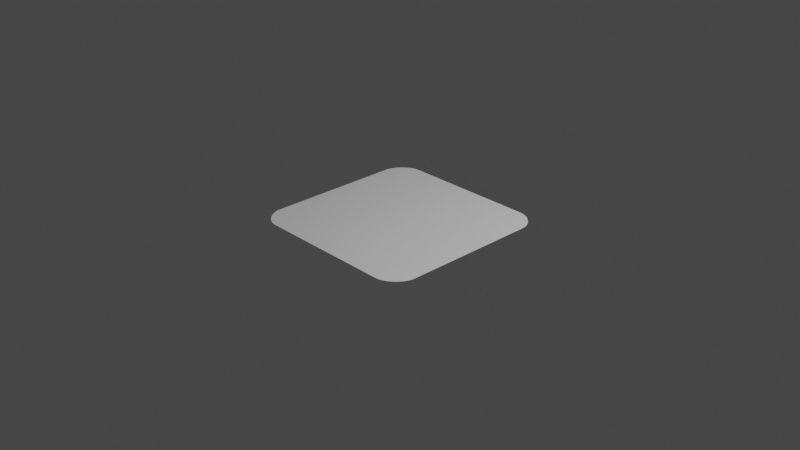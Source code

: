 # Source: 20210713_curve_fillet_round_0001.blend  (saved by Blender 2.93.20; exported with 4.5.12 LTS)
import bpy
from mathutils import Matrix  # noqa: F401  (used for matrix-valued properties, if any)

bpy.ops.wm.read_factory_settings(use_empty=True)
scene = bpy.context.scene
scene.name = 'Scene'

# ---- collections
col_collection = bpy.data.collections.new('Collection'); scene.collection.children.link(col_collection)

# ---- world
world_world = bpy.data.worlds.new('World'); scene.world = world_world
world_world.use_nodes = True; world_world.node_tree.nodes.clear()
_N = world_world.node_tree.nodes; _L = world_world.node_tree.links
n0 = _N.new('ShaderNodeOutputWorld'); n0.name = 'World Output'; n0.location = (300, 300)
n1 = _N.new('ShaderNodeBackground'); n1.name = 'Background'; n1.location = (10, 300)
n1.inputs[0].default_value = (0.05088, 0.05088, 0.05088, 1.0)
_L.new(n1.outputs[0], n0.inputs[0])
n0.is_active_output = True
world_world.color = (0.05088, 0.05088, 0.05088)
world_world.use_sun_shadow = False
world_world.sun_shadow_jitter_overblur = 0.0

# ---- cameras
cam_camera = bpy.data.cameras.new('Camera')
cam_camera.clip_end = 100.0
cam_camera.ortho_scale = 7.314

# ---- lights
light_light = bpy.data.lights.new('Light', 'POINT')
light_light.transmission_factor = 0.0
light_light.energy = 1000.0
light_light.shadow_soft_size = 0.1
light_light.shadow_maximum_resolution = 0.006
light_light.use_absolute_resolution = True

# ---- curves / text
cu_rectangle = bpy.data.curves.new('Rectangle', 'CURVE')
cu_rectangle.dimensions = '2D'
_sp = cu_rectangle.splines.new('BEZIER'); _sp.bezier_points.add(7)
_sp.bezier_points.foreach_set('co', [-1.0, 0.75, 0.0, -0.75, 1.0, 0.0, 0.75, 1.0, 0.0, 1.0, 0.75, 0.0, 1.0, -0.75, 0.0, 0.75, -1.0, 0.0, -0.75, -1.0, 0.0, -1.0, -0.75, 0.0])
_sp.bezier_points.foreach_set('handle_left', [-1.0, 0.25, 0.0, -0.8679, 1.0, 0.0, 0.25, 1.0, 0.0, 1.0, 0.8679, 0.0, 1.0, -0.25, 0.0, 0.8679, -1.0, 0.0, -0.25, -1.0, 0.0, -1.0, -0.8679, 0.0])
_sp.bezier_points.foreach_set('handle_right', [-1.0, 0.8679, 0.0, -0.25, 1.0, 0.0, 0.8679, 1.0, 0.0, 1.0, 0.25, 0.0, 1.0, -0.8679, 0.0, 0.25, -1.0, 0.0, -0.8679, -1.0, 0.0, -1.0, -0.25, 0.0])
for _p, _l, _r in zip(_sp.bezier_points, ['VECTOR', 'ALIGNED', 'VECTOR', 'ALIGNED', 'VECTOR', 'ALIGNED', 'VECTOR', 'ALIGNED'], ['ALIGNED', 'VECTOR', 'ALIGNED', 'VECTOR', 'ALIGNED', 'VECTOR', 'ALIGNED', 'VECTOR']): _p.handle_left_type = _l; _p.handle_right_type = _r
_sp.use_cyclic_u = True
cu_rectangle.use_path = True
cu_rectangle.fill_mode = 'BOTH'

# ---- objects
ob_light = bpy.data.objects.new('Light', light_light)
ob_camera = bpy.data.objects.new('Camera', cam_camera)
ob_rectangle = bpy.data.objects.new('Rectangle', cu_rectangle)

# ---- transforms, parenting, visibility, modifiers, constraints
ob_light.location = (4.076, 1.005, 5.904)
ob_light.rotation_euler = (0.6503, 0.05522, 1.866)
ob_light.lock_rotations_4d = False
ob_light.empty_display_type = 'ARROWS'
ob_light.color = (0.0, 0.0, 0.0, 0.0)
ob_light.lineart.crease_threshold = 0.0
ob_camera.location = (7.359, -6.926, 4.958)
ob_camera.rotation_euler = (1.109, 0.0, 0.8149)
ob_camera.lock_rotations_4d = False
ob_camera.empty_display_type = 'ARROWS'
ob_camera.color = (0.0, 0.0, 0.0, 0.0)
ob_camera.display_type = 'WIRE'
ob_camera.lineart.crease_threshold = 0.0
ob_rectangle.location = (0.0, 0.0, 0.0)

# ---- collection membership
col_collection.objects.link(ob_light)
col_collection.objects.link(ob_camera)
col_collection.objects.link(ob_rectangle)

# ---- scene / render settings (as saved in the file)
scene.camera = ob_camera
scene.frame_start = 1; scene.frame_end = 250; scene.frame_set(1)
scene.render.engine = 'BLENDER_EEVEE_NEXT'
scene.cycles.use_denoising = False
scene.cycles.samples = 128
scene.cycles.sampling_pattern = 'TABULATED_SOBOL'
scene.cycles.use_adaptive_sampling = False
scene.cycles.use_light_tree = False
scene.view_settings.view_transform = 'Filmic'
bpy.context.view_layer.update()
